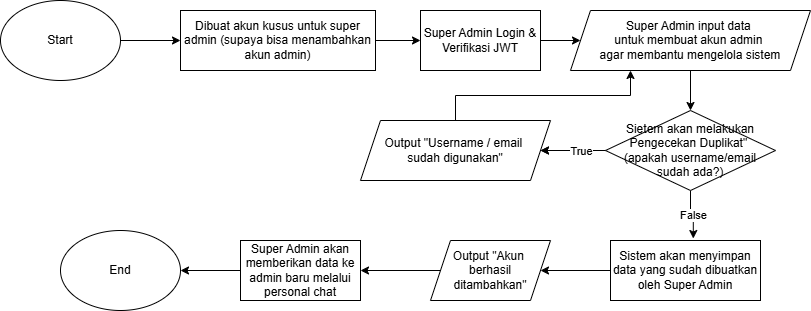

The diagram above was exported from draw.io. Its source (the exported page's mxGraphModel, read from the mxfile embedded in the PNG):
<mxGraphModel dx="872" dy="473" grid="1" gridSize="10" guides="1" tooltips="1" connect="1" arrows="1" fold="1" page="1" pageScale="1" pageWidth="850" pageHeight="1100" math="0" shadow="0">
  <root>
    <mxCell id="0" />
    <mxCell id="1" parent="0" />
    <mxCell id="pb4W9cyVTvCIozB6IRR9-30" edge="1" parent="1" source="pb4W9cyVTvCIozB6IRR9-2" style="edgeStyle=orthogonalEdgeStyle;rounded=0;orthogonalLoop=1;jettySize=auto;html=1;exitX=1;exitY=0.5;exitDx=0;exitDy=0;entryX=0;entryY=0.5;entryDx=0;entryDy=0;" target="pb4W9cyVTvCIozB6IRR9-4">
      <mxGeometry relative="1" as="geometry" />
    </mxCell>
    <mxCell id="pb4W9cyVTvCIozB6IRR9-2" parent="1" style="ellipse;whiteSpace=wrap;html=1;" value="Start" vertex="1">
      <mxGeometry height="80" width="120" x="30" y="40" as="geometry" />
    </mxCell>
    <mxCell id="3Tiv9rqEUC-LezXXPj_W-2" edge="1" parent="1" source="pb4W9cyVTvCIozB6IRR9-4" style="edgeStyle=orthogonalEdgeStyle;rounded=0;orthogonalLoop=1;jettySize=auto;html=1;exitX=1;exitY=0.5;exitDx=0;exitDy=0;entryX=0;entryY=0.5;entryDx=0;entryDy=0;" target="3Tiv9rqEUC-LezXXPj_W-1">
      <mxGeometry relative="1" as="geometry" />
    </mxCell>
    <mxCell id="pb4W9cyVTvCIozB6IRR9-4" parent="1" style="rounded=0;whiteSpace=wrap;html=1;" value="Dibuat akun kusus untuk super admin (supaya bisa menambahkan akun admin)" vertex="1">
      <mxGeometry height="60" width="195" x="210" y="50" as="geometry" />
    </mxCell>
    <mxCell id="3Tiv9rqEUC-LezXXPj_W-29" edge="1" parent="1" source="pb4W9cyVTvCIozB6IRR9-32" style="edgeStyle=orthogonalEdgeStyle;rounded=0;orthogonalLoop=1;jettySize=auto;html=1;exitX=0.5;exitY=1;exitDx=0;exitDy=0;entryX=0.5;entryY=0;entryDx=0;entryDy=0;" target="3Tiv9rqEUC-LezXXPj_W-27">
      <mxGeometry relative="1" as="geometry" />
    </mxCell>
    <mxCell id="pb4W9cyVTvCIozB6IRR9-32" parent="1" style="shape=parallelogram;perimeter=parallelogramPerimeter;whiteSpace=wrap;html=1;fixedSize=1;" value="&lt;div&gt;Super Admin input data&amp;nbsp;&lt;/div&gt;&lt;div&gt;untuk membuat akun admin&amp;nbsp;&lt;/div&gt;&lt;div&gt;agar membantu mengelola sistem&lt;/div&gt;" vertex="1">
      <mxGeometry height="60" width="240" x="600" y="50" as="geometry" />
    </mxCell>
    <mxCell id="3Tiv9rqEUC-LezXXPj_W-24" edge="1" parent="1" source="pb4W9cyVTvCIozB6IRR9-34" style="edgeStyle=orthogonalEdgeStyle;rounded=0;orthogonalLoop=1;jettySize=auto;html=1;exitX=0;exitY=0.5;exitDx=0;exitDy=0;" target="cIx29r_HF2QH_rNqAhbK-15">
      <mxGeometry relative="1" as="geometry" />
    </mxCell>
    <mxCell id="pb4W9cyVTvCIozB6IRR9-34" parent="1" style="rounded=0;whiteSpace=wrap;html=1;" value="Sistem akan menyimpan data yang sudah dibuatkan oleh Super Admin" vertex="1">
      <mxGeometry height="60" width="150" x="640" y="280" as="geometry" />
    </mxCell>
    <mxCell id="3Tiv9rqEUC-LezXXPj_W-26" edge="1" parent="1" source="pb4W9cyVTvCIozB6IRR9-39" style="edgeStyle=orthogonalEdgeStyle;rounded=0;orthogonalLoop=1;jettySize=auto;html=1;exitX=0;exitY=0.5;exitDx=0;exitDy=0;entryX=1;entryY=0.5;entryDx=0;entryDy=0;" target="pb4W9cyVTvCIozB6IRR9-41">
      <mxGeometry relative="1" as="geometry" />
    </mxCell>
    <mxCell id="pb4W9cyVTvCIozB6IRR9-39" parent="1" style="rounded=0;whiteSpace=wrap;html=1;" value="Super Admin akan memberikan data ke admin baru melalui personal chat" vertex="1">
      <mxGeometry height="60" width="120" x="270" y="280" as="geometry" />
    </mxCell>
    <mxCell id="pb4W9cyVTvCIozB6IRR9-41" parent="1" style="ellipse;whiteSpace=wrap;html=1;" value="End" vertex="1">
      <mxGeometry height="80" width="120" x="90" y="269.9961538461538" as="geometry" />
    </mxCell>
    <mxCell id="3Tiv9rqEUC-LezXXPj_W-25" edge="1" parent="1" source="cIx29r_HF2QH_rNqAhbK-15" style="edgeStyle=orthogonalEdgeStyle;rounded=0;orthogonalLoop=1;jettySize=auto;html=1;exitX=0;exitY=0.5;exitDx=0;exitDy=0;entryX=1;entryY=0.5;entryDx=0;entryDy=0;" target="pb4W9cyVTvCIozB6IRR9-39">
      <mxGeometry relative="1" as="geometry" />
    </mxCell>
    <mxCell id="cIx29r_HF2QH_rNqAhbK-15" parent="1" style="shape=parallelogram;perimeter=parallelogramPerimeter;whiteSpace=wrap;html=1;fixedSize=1;" value="Output &quot;Akun&amp;nbsp;&lt;div&gt;berhasil ditambahkan&quot;&lt;/div&gt;" vertex="1">
      <mxGeometry height="60" width="120" x="460" y="280" as="geometry" />
    </mxCell>
    <mxCell id="3Tiv9rqEUC-LezXXPj_W-5" edge="1" parent="1" source="3Tiv9rqEUC-LezXXPj_W-1" style="edgeStyle=orthogonalEdgeStyle;rounded=0;orthogonalLoop=1;jettySize=auto;html=1;exitX=1;exitY=0.5;exitDx=0;exitDy=0;" target="pb4W9cyVTvCIozB6IRR9-32">
      <mxGeometry relative="1" as="geometry" />
    </mxCell>
    <mxCell id="3Tiv9rqEUC-LezXXPj_W-1" parent="1" style="rounded=0;whiteSpace=wrap;html=1;" value="Super Admin Login &amp;amp; Verifikasi JWT" vertex="1">
      <mxGeometry height="60" width="120" x="450" y="50" as="geometry" />
    </mxCell>
    <mxCell id="3Tiv9rqEUC-LezXXPj_W-15" edge="1" parent="1" source="3Tiv9rqEUC-LezXXPj_W-27" style="edgeStyle=orthogonalEdgeStyle;rounded=0;orthogonalLoop=1;jettySize=auto;html=1;entryX=0.552;entryY=-0.033;entryDx=0;entryDy=0;entryPerimeter=0;exitX=0.5;exitY=1;exitDx=0;exitDy=0;" target="pb4W9cyVTvCIozB6IRR9-34">
      <mxGeometry relative="1" as="geometry">
        <mxPoint x="723" y="230" as="sourcePoint" />
        <mxPoint x="720.4000000000001" y="250" as="targetPoint" />
      </mxGeometry>
    </mxCell>
    <mxCell id="3Tiv9rqEUC-LezXXPj_W-17" connectable="0" parent="3Tiv9rqEUC-LezXXPj_W-15" style="edgeLabel;html=1;align=center;verticalAlign=middle;resizable=0;points=[];" value="False" vertex="1">
      <mxGeometry relative="1" x="0.0583" y="1" as="geometry">
        <mxPoint as="offset" />
      </mxGeometry>
    </mxCell>
    <mxCell id="3Tiv9rqEUC-LezXXPj_W-20" edge="1" parent="1" style="edgeStyle=orthogonalEdgeStyle;rounded=0;orthogonalLoop=1;jettySize=auto;html=1;exitX=0;exitY=0.5;exitDx=0;exitDy=0;" target="3Tiv9rqEUC-LezXXPj_W-19">
      <mxGeometry relative="1" as="geometry">
        <mxPoint x="635" y="190" as="sourcePoint" />
      </mxGeometry>
    </mxCell>
    <mxCell id="3Tiv9rqEUC-LezXXPj_W-22" edge="1" parent="1" source="3Tiv9rqEUC-LezXXPj_W-19" style="edgeStyle=orthogonalEdgeStyle;rounded=0;orthogonalLoop=1;jettySize=auto;html=1;exitX=0.5;exitY=0;exitDx=0;exitDy=0;entryX=0.25;entryY=1;entryDx=0;entryDy=0;" target="pb4W9cyVTvCIozB6IRR9-32">
      <mxGeometry relative="1" as="geometry" />
    </mxCell>
    <mxCell id="3Tiv9rqEUC-LezXXPj_W-19" parent="1" style="shape=parallelogram;perimeter=parallelogramPerimeter;whiteSpace=wrap;html=1;fixedSize=1;" value="Output &quot;Username / email&amp;nbsp;&lt;div&gt;sudah digunakan&quot;&lt;/div&gt;" vertex="1">
      <mxGeometry height="60" width="190" x="390" y="160" as="geometry" />
    </mxCell>
    <mxCell id="3Tiv9rqEUC-LezXXPj_W-28" edge="1" parent="1" source="3Tiv9rqEUC-LezXXPj_W-27" style="edgeStyle=orthogonalEdgeStyle;rounded=0;orthogonalLoop=1;jettySize=auto;html=1;exitX=0;exitY=0.5;exitDx=0;exitDy=0;" target="3Tiv9rqEUC-LezXXPj_W-19" value="">
      <mxGeometry relative="1" as="geometry" />
    </mxCell>
    <mxCell id="Umo6pPcz0UidEX6iz9R8-2" connectable="0" parent="3Tiv9rqEUC-LezXXPj_W-28" style="edgeLabel;html=1;align=center;verticalAlign=middle;resizable=0;points=[];" value="True" vertex="1">
      <mxGeometry relative="1" x="0.0681" y="-1" as="geometry">
        <mxPoint x="10" y="1" as="offset" />
      </mxGeometry>
    </mxCell>
    <mxCell id="3Tiv9rqEUC-LezXXPj_W-27" parent="1" style="rhombus;whiteSpace=wrap;html=1;" value="&lt;span data-path-to-node=&quot;5,1,0&quot; data-index-in-node=&quot;71&quot;&gt;Sietem akan melakukan Pengecekan Duplikat&quot;&lt;/span&gt;&amp;nbsp;&lt;div&gt;(apakah username/email sudah ada?)&lt;/div&gt;" vertex="1">
      <mxGeometry height="80" width="170" x="635" y="150" as="geometry" />
    </mxCell>
  </root>
</mxGraphModel>